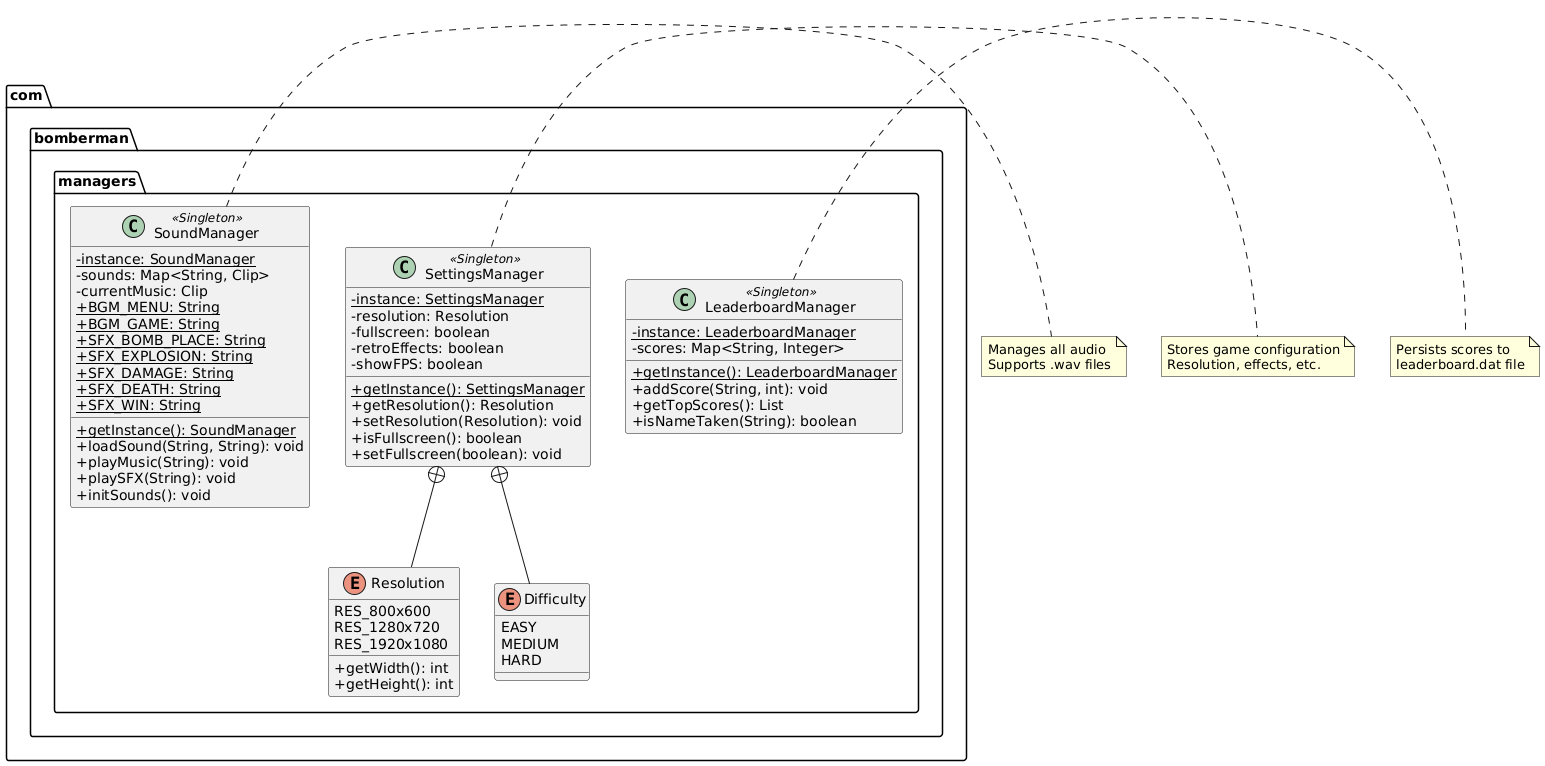

The diagram above was rendered by PlantUML. Its source (embedded in the PNG):
@startuml
skinparam classAttributeIconSize 0
skinparam backgroundColor transparent

package "com.bomberman.managers" {
    
    class SoundManager <<Singleton>> {
        - {static} instance: SoundManager
        - sounds: Map<String, Clip>
        - currentMusic: Clip
        + {static} BGM_MENU: String
        + {static} BGM_GAME: String
        + {static} SFX_BOMB_PLACE: String
        + {static} SFX_EXPLOSION: String
        + {static} SFX_DAMAGE: String
        + {static} SFX_DEATH: String
        + {static} SFX_WIN: String
        __
        + {static} getInstance(): SoundManager
        + loadSound(String, String): void
        + playMusic(String): void
        + playSFX(String): void
        + initSounds(): void
    }
    
    class SettingsManager <<Singleton>> {
        - {static} instance: SettingsManager
        - resolution: Resolution
        - fullscreen: boolean
        - retroEffects: boolean
        - showFPS: boolean
        __
        + {static} getInstance(): SettingsManager
        + getResolution(): Resolution
        + setResolution(Resolution): void
        + isFullscreen(): boolean
        + setFullscreen(boolean): void
    }
    
    enum Resolution {
        RES_800x600
        RES_1280x720
        RES_1920x1080
        __
        + getWidth(): int
        + getHeight(): int
    }
    
    enum Difficulty {
        EASY
        MEDIUM
        HARD
    }
    
    class LeaderboardManager <<Singleton>> {
        - {static} instance: LeaderboardManager
        - scores: Map<String, Integer>
        __
        + {static} getInstance(): LeaderboardManager
        + addScore(String, int): void
        + getTopScores(): List
        + isNameTaken(String): boolean
    }
}

' Relationships
SettingsManager +-- Resolution
SettingsManager +-- Difficulty

note right of SoundManager
  Manages all audio
  Supports .wav files
end note

note right of SettingsManager
  Stores game configuration
  Resolution, effects, etc.
end note

note right of LeaderboardManager
  Persists scores to
  leaderboard.dat file
end note
@enduml